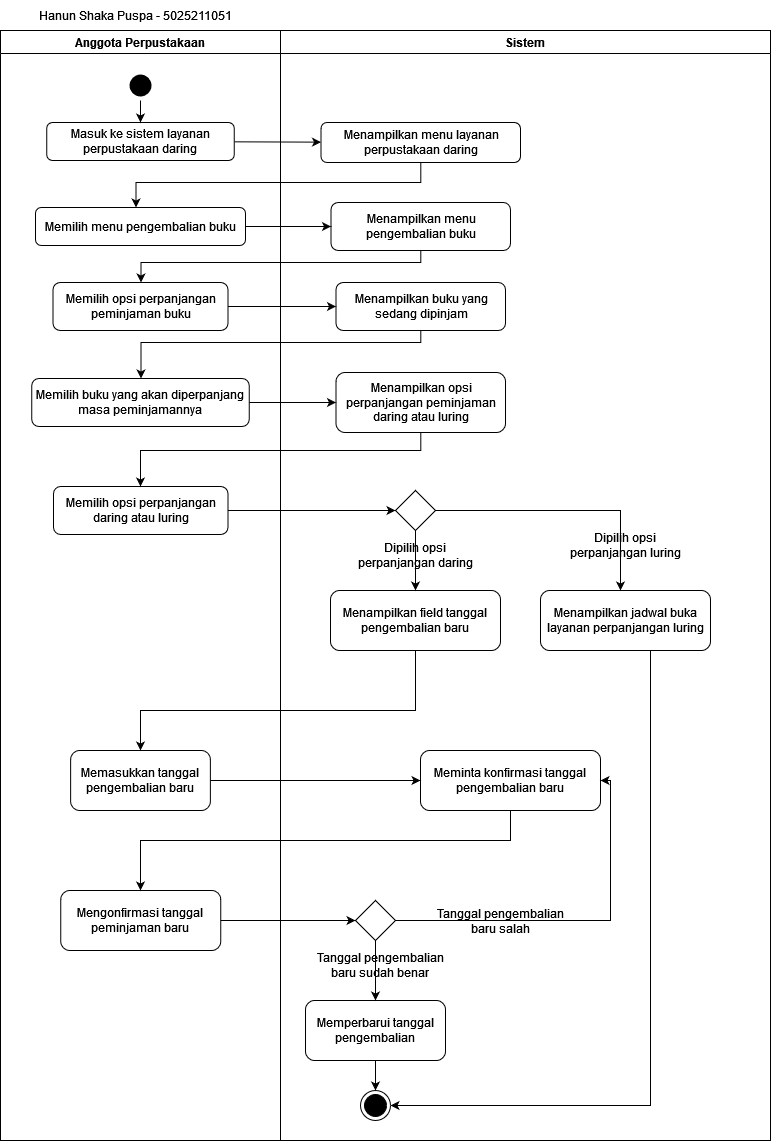

The diagram above was exported from draw.io. Its source (the exported page's mxGraphModel, read from the mxfile embedded in the PNG):
<mxGraphModel dx="1114" dy="561" grid="1" gridSize="10" guides="1" tooltips="1" connect="1" arrows="1" fold="1" page="1" pageScale="1" pageWidth="1654" pageHeight="1169" background="none" math="0" shadow="0">
  <root>
    <mxCell id="0" />
    <mxCell id="1" parent="0" />
    <mxCell id="2" value="Anggota Perpustakaan" style="swimlane;whiteSpace=wrap" parent="1" vertex="1">
      <mxGeometry x="170" y="40" width="280" height="1110" as="geometry" />
    </mxCell>
    <mxCell id="5" value="" style="ellipse;shape=startState;fillColor=#000000;strokeColor=none;" parent="2" vertex="1">
      <mxGeometry x="125" y="40" width="30" height="30" as="geometry" />
    </mxCell>
    <mxCell id="35t4HB-w4cs4OE6o--C_-41" value="Masuk ke sistem layanan perpustakaan daring" style="rounded=1;whiteSpace=wrap;html=1;" parent="2" vertex="1">
      <mxGeometry x="46.25" y="92" width="187.5" height="38" as="geometry" />
    </mxCell>
    <mxCell id="35t4HB-w4cs4OE6o--C_-42" value="" style="endArrow=classic;html=1;rounded=0;" parent="2" source="5" target="35t4HB-w4cs4OE6o--C_-41" edge="1">
      <mxGeometry width="50" height="50" relative="1" as="geometry">
        <mxPoint x="275.5" y="312" as="sourcePoint" />
        <mxPoint x="325.5" y="262" as="targetPoint" />
      </mxGeometry>
    </mxCell>
    <mxCell id="35t4HB-w4cs4OE6o--C_-45" value="Memilih menu pengembalian buku" style="rounded=1;whiteSpace=wrap;html=1;" parent="2" vertex="1">
      <mxGeometry x="35" y="177" width="210" height="38" as="geometry" />
    </mxCell>
    <mxCell id="35t4HB-w4cs4OE6o--C_-49" value="&lt;span style=&quot;font-size: 12px; color: rgb(0, 0, 0); font-weight: normal; text-decoration: none; font-style: normal; text-decoration-skip-ink: none;&quot;&gt;Memilih opsi perpanjangan peminjaman buku&lt;/span&gt;" style="rounded=1;whiteSpace=wrap;html=1;fontFamily=Helvetica;fontSize=12;" parent="2" vertex="1">
      <mxGeometry x="52.5" y="252" width="175" height="48" as="geometry" />
    </mxCell>
    <mxCell id="35t4HB-w4cs4OE6o--C_-53" value="Memilih buku yang akan diperpanjang masa peminjamannya" style="rounded=1;whiteSpace=wrap;html=1;" parent="2" vertex="1">
      <mxGeometry x="31.25" y="348" width="217.5" height="48" as="geometry" />
    </mxCell>
    <mxCell id="35t4HB-w4cs4OE6o--C_-57" value="Memilih opsi perpanjangan daring atau luring" style="rounded=1;whiteSpace=wrap;html=1;" parent="2" vertex="1">
      <mxGeometry x="53" y="456" width="174.5" height="48" as="geometry" />
    </mxCell>
    <mxCell id="35t4HB-w4cs4OE6o--C_-72" value="Mengonfirmasi tanggal peminjaman baru" style="rounded=1;whiteSpace=wrap;html=1;" parent="2" vertex="1">
      <mxGeometry x="60.25" y="860" width="160" height="60" as="geometry" />
    </mxCell>
    <mxCell id="35t4HB-w4cs4OE6o--C_-83" value="Memasukkan tanggal pengembalian baru" style="rounded=1;whiteSpace=wrap;html=1;" parent="2" vertex="1">
      <mxGeometry x="70.13" y="720" width="139.75" height="60" as="geometry" />
    </mxCell>
    <mxCell id="3" value="Sistem" style="swimlane;whiteSpace=wrap" parent="1" vertex="1">
      <mxGeometry x="450" y="40" width="490" height="1110" as="geometry" />
    </mxCell>
    <mxCell id="35t4HB-w4cs4OE6o--C_-43" value="Menampilkan menu layanan perpustakaan daring" style="rounded=1;whiteSpace=wrap;html=1;" parent="3" vertex="1">
      <mxGeometry x="40.5" y="92" width="199.5" height="40" as="geometry" />
    </mxCell>
    <mxCell id="35t4HB-w4cs4OE6o--C_-47" value="Menampilkan menu pengembalian buku" style="rounded=1;whiteSpace=wrap;html=1;" parent="3" vertex="1">
      <mxGeometry x="50.5" y="172" width="179.5" height="48" as="geometry" />
    </mxCell>
    <mxCell id="35t4HB-w4cs4OE6o--C_-51" value="Menampilkan buku yang sedang dipinjam" style="rounded=1;whiteSpace=wrap;html=1;" parent="3" vertex="1">
      <mxGeometry x="55.5" y="252" width="169.5" height="48" as="geometry" />
    </mxCell>
    <mxCell id="35t4HB-w4cs4OE6o--C_-55" value="Menampilkan opsi perpanjangan peminjaman daring atau luring" style="rounded=1;whiteSpace=wrap;html=1;" parent="3" vertex="1">
      <mxGeometry x="55.5" y="342" width="169.5" height="60" as="geometry" />
    </mxCell>
    <mxCell id="35t4HB-w4cs4OE6o--C_-61" value="" style="rhombus;whiteSpace=wrap;html=1;" parent="3" vertex="1">
      <mxGeometry x="115" y="460" width="40" height="40" as="geometry" />
    </mxCell>
    <mxCell id="35t4HB-w4cs4OE6o--C_-66" value="Dipilih opsi perpanjangan luring" style="text;html=1;strokeColor=none;fillColor=none;align=center;verticalAlign=middle;whiteSpace=wrap;rounded=0;" parent="3" vertex="1">
      <mxGeometry x="280" y="500" width="130" height="30" as="geometry" />
    </mxCell>
    <mxCell id="35t4HB-w4cs4OE6o--C_-68" value="Menampilkan field tanggal pengembalian baru" style="rounded=1;whiteSpace=wrap;html=1;" parent="3" vertex="1">
      <mxGeometry x="50" y="560" width="170" height="60" as="geometry" />
    </mxCell>
    <mxCell id="35t4HB-w4cs4OE6o--C_-69" value="" style="endArrow=classic;html=1;rounded=0;edgeStyle=orthogonalEdgeStyle;" parent="3" source="35t4HB-w4cs4OE6o--C_-61" target="35t4HB-w4cs4OE6o--C_-68" edge="1">
      <mxGeometry width="50" height="50" relative="1" as="geometry">
        <mxPoint x="120" y="570" as="sourcePoint" />
        <mxPoint x="170" y="520" as="targetPoint" />
      </mxGeometry>
    </mxCell>
    <mxCell id="35t4HB-w4cs4OE6o--C_-70" value="Dipilih opsi perpanjangan daring" style="text;html=1;strokeColor=none;fillColor=none;align=center;verticalAlign=middle;whiteSpace=wrap;rounded=0;" parent="3" vertex="1">
      <mxGeometry x="75" y="510" width="120" height="30" as="geometry" />
    </mxCell>
    <mxCell id="35t4HB-w4cs4OE6o--C_-75" value="" style="rhombus;whiteSpace=wrap;html=1;" parent="3" vertex="1">
      <mxGeometry x="75" y="870" width="40" height="40" as="geometry" />
    </mxCell>
    <mxCell id="35t4HB-w4cs4OE6o--C_-77" value="Memperbarui tanggal pengembalian" style="rounded=1;whiteSpace=wrap;html=1;" parent="3" vertex="1">
      <mxGeometry x="25" y="970" width="140" height="60" as="geometry" />
    </mxCell>
    <mxCell id="35t4HB-w4cs4OE6o--C_-78" value="" style="endArrow=classic;html=1;rounded=0;" parent="3" source="35t4HB-w4cs4OE6o--C_-75" target="35t4HB-w4cs4OE6o--C_-77" edge="1">
      <mxGeometry width="50" height="50" relative="1" as="geometry">
        <mxPoint x="120" y="870" as="sourcePoint" />
        <mxPoint x="170" y="820" as="targetPoint" />
      </mxGeometry>
    </mxCell>
    <mxCell id="35t4HB-w4cs4OE6o--C_-79" value="" style="ellipse;shape=endState;fillColor=#000000;strokeColor=#000000;" parent="3" vertex="1">
      <mxGeometry x="80" y="1060" width="30" height="30" as="geometry" />
    </mxCell>
    <mxCell id="35t4HB-w4cs4OE6o--C_-80" value="" style="endArrow=classic;html=1;rounded=0;" parent="3" source="35t4HB-w4cs4OE6o--C_-77" target="35t4HB-w4cs4OE6o--C_-79" edge="1">
      <mxGeometry width="50" height="50" relative="1" as="geometry">
        <mxPoint x="120" y="870" as="sourcePoint" />
        <mxPoint x="170" y="820" as="targetPoint" />
      </mxGeometry>
    </mxCell>
    <mxCell id="35t4HB-w4cs4OE6o--C_-81" value="Tanggal pengembalian baru sudah benar" style="text;html=1;strokeColor=none;fillColor=none;align=center;verticalAlign=middle;whiteSpace=wrap;rounded=0;" parent="3" vertex="1">
      <mxGeometry x="30" y="920" width="140" height="30" as="geometry" />
    </mxCell>
    <mxCell id="35t4HB-w4cs4OE6o--C_-84" value="Meminta konfirmasi tanggal pengembalian baru" style="rounded=1;whiteSpace=wrap;html=1;" parent="3" vertex="1">
      <mxGeometry x="140" y="720" width="180" height="60" as="geometry" />
    </mxCell>
    <mxCell id="35t4HB-w4cs4OE6o--C_-87" value="" style="endArrow=classic;html=1;rounded=0;entryX=1;entryY=0.5;entryDx=0;entryDy=0;edgeStyle=orthogonalEdgeStyle;" parent="3" source="35t4HB-w4cs4OE6o--C_-75" target="35t4HB-w4cs4OE6o--C_-84" edge="1">
      <mxGeometry width="50" height="50" relative="1" as="geometry">
        <mxPoint x="120" y="970" as="sourcePoint" />
        <mxPoint x="170" y="920" as="targetPoint" />
      </mxGeometry>
    </mxCell>
    <mxCell id="35t4HB-w4cs4OE6o--C_-88" value="Tanggal pengembalian baru salah" style="text;html=1;strokeColor=none;fillColor=none;align=center;verticalAlign=middle;whiteSpace=wrap;rounded=0;" parent="3" vertex="1">
      <mxGeometry x="150" y="876" width="140" height="30" as="geometry" />
    </mxCell>
    <mxCell id="35t4HB-w4cs4OE6o--C_-63" value="Menampilkan jadwal buka layanan perpanjangan luring" style="rounded=1;whiteSpace=wrap;html=1;" parent="3" vertex="1">
      <mxGeometry x="260" y="560" width="170" height="60" as="geometry" />
    </mxCell>
    <mxCell id="35t4HB-w4cs4OE6o--C_-64" value="" style="endArrow=classic;html=1;rounded=0;edgeStyle=elbowEdgeStyle;" parent="3" source="35t4HB-w4cs4OE6o--C_-61" target="35t4HB-w4cs4OE6o--C_-63" edge="1">
      <mxGeometry width="50" height="50" relative="1" as="geometry">
        <mxPoint y="540" as="sourcePoint" />
        <mxPoint x="50" y="490" as="targetPoint" />
        <Array as="points">
          <mxPoint x="340" y="550" />
        </Array>
      </mxGeometry>
    </mxCell>
    <mxCell id="FsrdOsYq-ns5iUcC5YKU-39" value="" style="endArrow=classic;html=1;rounded=0;edgeStyle=elbowEdgeStyle;" edge="1" parent="3" source="35t4HB-w4cs4OE6o--C_-63" target="35t4HB-w4cs4OE6o--C_-79">
      <mxGeometry width="50" height="50" relative="1" as="geometry">
        <mxPoint x="360" y="860" as="sourcePoint" />
        <mxPoint x="410" y="810" as="targetPoint" />
        <Array as="points">
          <mxPoint x="370" y="850" />
        </Array>
      </mxGeometry>
    </mxCell>
    <mxCell id="35t4HB-w4cs4OE6o--C_-44" value="" style="endArrow=classic;html=1;rounded=0;" parent="1" source="35t4HB-w4cs4OE6o--C_-41" target="35t4HB-w4cs4OE6o--C_-43" edge="1">
      <mxGeometry width="50" height="50" relative="1" as="geometry">
        <mxPoint x="445.5" y="352" as="sourcePoint" />
        <mxPoint x="495.5" y="302" as="targetPoint" />
      </mxGeometry>
    </mxCell>
    <mxCell id="35t4HB-w4cs4OE6o--C_-46" value="" style="endArrow=classic;html=1;rounded=0;edgeStyle=orthogonalEdgeStyle;" parent="1" source="35t4HB-w4cs4OE6o--C_-43" target="35t4HB-w4cs4OE6o--C_-45" edge="1">
      <mxGeometry width="50" height="50" relative="1" as="geometry">
        <mxPoint x="445.5" y="352" as="sourcePoint" />
        <mxPoint x="495.5" y="302" as="targetPoint" />
        <Array as="points">
          <mxPoint x="590.5" y="192" />
          <mxPoint x="305.5" y="192" />
        </Array>
      </mxGeometry>
    </mxCell>
    <mxCell id="35t4HB-w4cs4OE6o--C_-48" value="" style="endArrow=classic;html=1;rounded=0;" parent="1" source="35t4HB-w4cs4OE6o--C_-45" target="35t4HB-w4cs4OE6o--C_-47" edge="1">
      <mxGeometry width="50" height="50" relative="1" as="geometry">
        <mxPoint x="445.5" y="352" as="sourcePoint" />
        <mxPoint x="495.5" y="302" as="targetPoint" />
      </mxGeometry>
    </mxCell>
    <mxCell id="35t4HB-w4cs4OE6o--C_-50" value="" style="endArrow=classic;html=1;rounded=0;edgeStyle=orthogonalEdgeStyle;" parent="1" source="35t4HB-w4cs4OE6o--C_-47" target="35t4HB-w4cs4OE6o--C_-49" edge="1">
      <mxGeometry width="50" height="50" relative="1" as="geometry">
        <mxPoint x="445.5" y="352" as="sourcePoint" />
        <mxPoint x="495.5" y="302" as="targetPoint" />
        <Array as="points">
          <mxPoint x="590.5" y="272" />
          <mxPoint x="310.5" y="272" />
        </Array>
      </mxGeometry>
    </mxCell>
    <mxCell id="35t4HB-w4cs4OE6o--C_-52" value="" style="endArrow=classic;html=1;rounded=0;" parent="1" source="35t4HB-w4cs4OE6o--C_-49" target="35t4HB-w4cs4OE6o--C_-51" edge="1">
      <mxGeometry width="50" height="50" relative="1" as="geometry">
        <mxPoint x="445.5" y="352" as="sourcePoint" />
        <mxPoint x="495.5" y="302" as="targetPoint" />
      </mxGeometry>
    </mxCell>
    <mxCell id="35t4HB-w4cs4OE6o--C_-54" value="" style="endArrow=classic;html=1;rounded=0;edgeStyle=orthogonalEdgeStyle;" parent="1" source="35t4HB-w4cs4OE6o--C_-51" target="35t4HB-w4cs4OE6o--C_-53" edge="1">
      <mxGeometry width="50" height="50" relative="1" as="geometry">
        <mxPoint x="445.5" y="352" as="sourcePoint" />
        <mxPoint x="495.5" y="302" as="targetPoint" />
        <Array as="points">
          <mxPoint x="590.5" y="352" />
          <mxPoint x="310.5" y="352" />
        </Array>
      </mxGeometry>
    </mxCell>
    <mxCell id="35t4HB-w4cs4OE6o--C_-56" value="" style="endArrow=classic;html=1;rounded=0;" parent="1" source="35t4HB-w4cs4OE6o--C_-53" target="35t4HB-w4cs4OE6o--C_-55" edge="1">
      <mxGeometry width="50" height="50" relative="1" as="geometry">
        <mxPoint x="445.5" y="352" as="sourcePoint" />
        <mxPoint x="495.5" y="302" as="targetPoint" />
      </mxGeometry>
    </mxCell>
    <mxCell id="35t4HB-w4cs4OE6o--C_-59" value="" style="endArrow=classic;html=1;rounded=0;edgeStyle=orthogonalEdgeStyle;" parent="1" source="35t4HB-w4cs4OE6o--C_-55" target="35t4HB-w4cs4OE6o--C_-57" edge="1">
      <mxGeometry width="50" height="50" relative="1" as="geometry">
        <mxPoint x="440" y="570" as="sourcePoint" />
        <mxPoint x="490" y="520" as="targetPoint" />
        <Array as="points">
          <mxPoint x="590" y="460" />
          <mxPoint x="310" y="460" />
        </Array>
      </mxGeometry>
    </mxCell>
    <mxCell id="35t4HB-w4cs4OE6o--C_-62" value="" style="endArrow=classic;html=1;rounded=0;entryX=0;entryY=0.5;entryDx=0;entryDy=0;" parent="1" source="35t4HB-w4cs4OE6o--C_-57" target="35t4HB-w4cs4OE6o--C_-61" edge="1">
      <mxGeometry width="50" height="50" relative="1" as="geometry">
        <mxPoint x="450" y="580" as="sourcePoint" />
        <mxPoint x="500" y="530" as="targetPoint" />
      </mxGeometry>
    </mxCell>
    <mxCell id="35t4HB-w4cs4OE6o--C_-73" value="" style="endArrow=classic;html=1;rounded=0;edgeStyle=orthogonalEdgeStyle;" parent="1" source="35t4HB-w4cs4OE6o--C_-68" target="35t4HB-w4cs4OE6o--C_-83" edge="1">
      <mxGeometry width="50" height="50" relative="1" as="geometry">
        <mxPoint x="570" y="790" as="sourcePoint" />
        <mxPoint x="280" y="690" as="targetPoint" />
        <Array as="points">
          <mxPoint x="585" y="720" />
          <mxPoint x="310" y="720" />
        </Array>
      </mxGeometry>
    </mxCell>
    <mxCell id="35t4HB-w4cs4OE6o--C_-76" value="" style="endArrow=classic;html=1;rounded=0;" parent="1" source="35t4HB-w4cs4OE6o--C_-72" target="35t4HB-w4cs4OE6o--C_-75" edge="1">
      <mxGeometry width="50" height="50" relative="1" as="geometry">
        <mxPoint x="570" y="910" as="sourcePoint" />
        <mxPoint x="620" y="860" as="targetPoint" />
      </mxGeometry>
    </mxCell>
    <mxCell id="35t4HB-w4cs4OE6o--C_-85" value="" style="endArrow=classic;html=1;rounded=0;" parent="1" source="35t4HB-w4cs4OE6o--C_-83" target="35t4HB-w4cs4OE6o--C_-84" edge="1">
      <mxGeometry width="50" height="50" relative="1" as="geometry">
        <mxPoint x="570" y="900" as="sourcePoint" />
        <mxPoint x="620" y="850" as="targetPoint" />
      </mxGeometry>
    </mxCell>
    <mxCell id="35t4HB-w4cs4OE6o--C_-86" value="" style="endArrow=classic;html=1;rounded=0;edgeStyle=orthogonalEdgeStyle;" parent="1" source="35t4HB-w4cs4OE6o--C_-84" target="35t4HB-w4cs4OE6o--C_-72" edge="1">
      <mxGeometry width="50" height="50" relative="1" as="geometry">
        <mxPoint x="570" y="900" as="sourcePoint" />
        <mxPoint x="620" y="850" as="targetPoint" />
        <Array as="points">
          <mxPoint x="680" y="850" />
          <mxPoint x="310" y="850" />
        </Array>
      </mxGeometry>
    </mxCell>
    <mxCell id="35t4HB-w4cs4OE6o--C_-89" value="Hanun Shaka Puspa - 5025211051" style="text;html=1;strokeColor=none;fillColor=none;align=center;verticalAlign=middle;whiteSpace=wrap;rounded=0;" parent="1" vertex="1">
      <mxGeometry x="170" y="10" width="270" height="30" as="geometry" />
    </mxCell>
  </root>
</mxGraphModel>